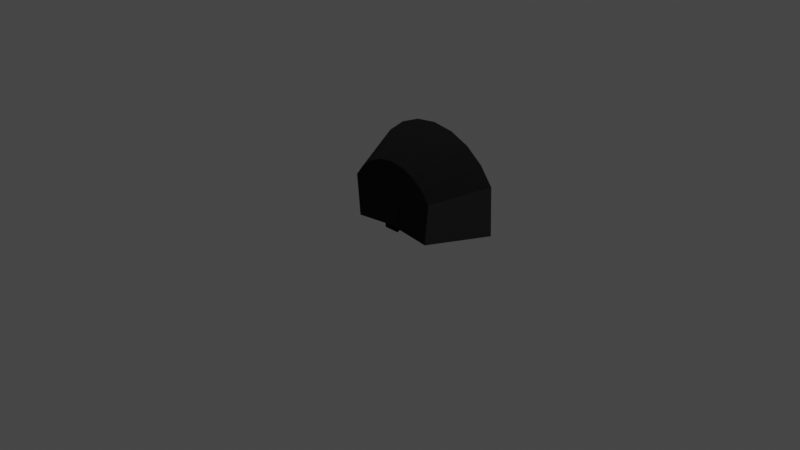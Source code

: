# Source: Mk2Pod.blend  (saved by Blender 3.1.7; exported with 4.5.12 LTS)
import bpy
from mathutils import Matrix  # noqa: F401  (used for matrix-valued properties, if any)

bpy.ops.wm.read_factory_settings(use_empty=True)
scene = bpy.context.scene
scene.name = 'Scene'

# ---- collections
col_collection = bpy.data.collections.new('Collection'); scene.collection.children.link(col_collection)

# ---- images (referenced by path relative to the original .blend; pixels are not part of the script)
import os
ASSET_DIR = os.environ.get("B2B_ASSET_DIR", "")  # directory of the original .blend (textures are referenced by path, not embedded)
HERE = os.path.dirname(os.path.abspath(__file__))  # packed textures are extracted next to this script under _unpacked/

def load_image(name, relpath, width, height, colorspace="sRGB"):
    """Load a texture the original file referenced (path relative to the .blend, or extracted next to this script)."""
    p = next((c for c in (os.path.join(HERE, relpath), os.path.join(ASSET_DIR, relpath)) if relpath and os.path.exists(c)), "")
    if p:
        img = bpy.data.images.load(p, check_existing=True)
        img.name = name
    else:  # same state as the original file: an image datablock whose file is absent (Cycles renders it pink)
        img = bpy.data.images.new(name, width, height)
        img.source = "FILE"
        img.filepath = "//" + (relpath or name)
    img.colorspace_settings.name = colorspace
    return img
img_outershell_base_color = load_image('Outershell_Base_Color', 'Outershell_Base_Color.dds', 1024, 1024, 'sRGB')
img_outershell_normal = load_image('Outershell_Normal', 'Outershell_Normal.dds', 1024, 1024, 'sRGB')
img_difuse_controlboard = load_image('DIfuse_controlboard', 'DIfuse_controlboard.dds', 1024, 1024, 'sRGB')
img_normal_controlbard = load_image('Normal_controlbard', 'Normal_controlbard.dds', 1024, 1024, 'sRGB')

# ---- materials (node trees are filled in below, after node groups)
mat_1001_outershell_base_color = bpy.data.materials.new('1001_outershell_Base_Color')
mat_1001_outershell_base_color.use_transparent_shadow = False
mat_1001_base_colorcontrolbard = bpy.data.materials.new('1001_Base_Colorcontrolbard')
mat_1001_base_colorcontrolbard.use_transparent_shadow = False

# ---- node groups
ng_color4 = bpy.data.node_groups.new('Color4', 'ShaderNodeTree')
_s = ng_color4.interface.new_socket(name='Color', in_out='OUTPUT', socket_type='NodeSocketColor')
_s = ng_color4.interface.new_socket(name='Alpha', in_out='OUTPUT', socket_type='NodeSocketFloat')
_s = ng_color4.interface.new_socket(name='Color', in_out='INPUT', socket_type='NodeSocketColor')
_s = ng_color4.interface.new_socket(name='Alpha', in_out='INPUT', socket_type='NodeSocketFloat')
_s.min_value = 1.0
_N = ng_color4.nodes; _L = ng_color4.links
n0 = _N.new('NodeGroupInput'); n0.name = 'Group Input'; n0.location = (-403, 18)
n1 = _N.new('NodeGroupOutput'); n1.name = 'Group Output'; n1.location = (154, 24)
_L.new(n0.outputs[1], n1.inputs[1])
_L.new(n0.outputs[0], n1.inputs[0])
n1.is_active_output = True
ng_maincolor = bpy.data.node_groups.new('MainColor', 'ShaderNodeTree')
_s = ng_maincolor.interface.new_socket(name='Color', in_out='OUTPUT', socket_type='NodeSocketColor')
_s = ng_maincolor.interface.new_socket(name='Alpha', in_out='OUTPUT', socket_type='NodeSocketFloat')
_s = ng_maincolor.interface.new_socket(name='VColor', in_out='INPUT', socket_type='NodeSocketColor')
_s = ng_maincolor.interface.new_socket(name='VAlpha', in_out='INPUT', socket_type='NodeSocketFloat')
_s.min_value = 1e+04
_s = ng_maincolor.interface.new_socket(name='CColor', in_out='INPUT', socket_type='NodeSocketColor')
_s = ng_maincolor.interface.new_socket(name='CAlpha', in_out='INPUT', socket_type='NodeSocketFloat')
_s.min_value = 1.0
_s = ng_maincolor.interface.new_socket(name='TColor', in_out='INPUT', socket_type='NodeSocketColor')
_s = ng_maincolor.interface.new_socket(name='TAlpha', in_out='INPUT', socket_type='NodeSocketFloat')
_s.min_value = 1.0
_N = ng_maincolor.nodes; _L = ng_maincolor.links
n0 = _N.new('NodeGroupInput'); n0.name = 'Group Input'; n0.location = (-284, 35)
n1 = _N.new('NodeGroupOutput'); n1.name = 'Group Output'; n1.location = (332, -19)
n2 = _N.new('ShaderNodeMix'); n2.name = 'VC*CC*TC'; n2.location = (127, -33)
n2.label = 'VC*CC*TC'
n2.hide = True
n2.data_type = 'RGBA'
n2.blend_type = 'MULTIPLY'
n2.inputs[0].default_value = 1.0
n3 = _N.new('ShaderNodeMix'); n3.name = 'VC*CC'; n3.location = (-44, 33)
n3.label = 'VC*CC'
n3.hide = True
n3.data_type = 'RGBA'
n3.blend_type = 'MULTIPLY'
n3.inputs[0].default_value = 1.0
n4 = _N.new('ShaderNodeMath'); n4.name = 'VA*CA'; n4.location = (-59, -19)
n4.label = 'VA*CA'
n4.hide = True
n4.operation = 'MULTIPLY'
n4.inputs[2].default_value = 0.0
n5 = _N.new('ShaderNodeMath'); n5.name = 'VA*CA*TA'; n5.location = (130, -79)
n5.label = 'VA*CA*TA'
n5.hide = True
n5.operation = 'MULTIPLY'
n5.inputs[2].default_value = 0.0
_L.new(n0.outputs[2], n3.inputs[7])
_L.new(n0.outputs[4], n2.inputs[7])
_L.new(n2.outputs[2], n1.inputs[0])
_L.new(n3.outputs[2], n2.inputs[6])
_L.new(n0.outputs[0], n3.inputs[6])
_L.new(n0.outputs[1], n4.inputs[0])
_L.new(n0.outputs[3], n4.inputs[1])
_L.new(n4.outputs[0], n5.inputs[0])
_L.new(n0.outputs[5], n5.inputs[1])
_L.new(n5.outputs[0], n1.inputs[1])
n1.is_active_output = True
ng_standardshader = bpy.data.node_groups.new('StandardShader', 'ShaderNodeTree')
_s = ng_standardshader.interface.new_socket(name='BSDF', in_out='OUTPUT', socket_type='NodeSocketShader')
_s = ng_standardshader.interface.new_socket(name='BaseColor', in_out='INPUT', socket_type='NodeSocketColor')
_s = ng_standardshader.interface.new_socket(name='Shininess', in_out='INPUT', socket_type='NodeSocketFloat')
_s.min_value = 1e+04
_s = ng_standardshader.interface.new_socket(name='Gloss', in_out='INPUT', socket_type='NodeSocketFloat')
_s.min_value = 1e+04
_s = ng_standardshader.interface.new_socket(name='Emission', in_out='INPUT', socket_type='NodeSocketColor')
_s = ng_standardshader.interface.new_socket(name='Emission Strength', in_out='INPUT', socket_type='NodeSocketFloat')
_s.min_value = 1e+06
_s = ng_standardshader.interface.new_socket(name='Alpha', in_out='INPUT', socket_type='NodeSocketFloat')
_s.min_value = 1.0
_s = ng_standardshader.interface.new_socket(name='NormalColor', in_out='INPUT', socket_type='NodeSocketColor')
_N = ng_standardshader.nodes; _L = ng_standardshader.links
n0 = _N.new('NodeGroupOutput'); n0.name = 'Group Output'; n0.location = (555, 248)
n1 = _N.new('NodeGroupInput'); n1.name = 'Group Input'; n1.location = (-444, 74)
n2 = _N.new('ShaderNodeNormalMap'); n2.name = 'Normal Map'; n2.location = (-96, -256)
n2.hide = True
n3 = _N.new('ShaderNodeMath'); n3.name = 'Roughness'; n3.location = (-4, -2)
n3.label = 'Roughness'
n3.hide = True
n3.operation = 'SQRT'
n3.inputs[2].default_value = 0.0
n4 = _N.new('ShaderNodeMath'); n4.name = 'SpecularConv'; n4.location = (-120, 39)
n4.label = 'SpecularConv'
n4.hide = True
n4.operation = 'SQRT'
n4.inputs[2].default_value = 0.0
n5 = _N.new('ShaderNodeMath'); n5.name = 'Gloss2Rough'; n5.location = (-176, -1)
n5.label = 'Gloss2Rough'
n5.hide = True
n5.operation = 'SUBTRACT'
n5.inputs[0].default_value = 1.0
n5.inputs[2].default_value = 0.0
n6 = _N.new('ShaderNodeBsdfPrincipled'); n6.name = 'Principled BSDF'; n6.location = (226, 256)
n6.distribution = 'GGX'
n6.subsurface_method = 'BURLEY'
n6.inputs[3].default_value = 1.45
_L.new(n6.outputs[0], n0.inputs[0])
_L.new(n4.outputs[0], n6.inputs[13])
_L.new(n1.outputs[3], n6.inputs[27])
_L.new(n3.outputs[0], n6.inputs[2])
_L.new(n1.outputs[0], n6.inputs[0])
_L.new(n1.outputs[1], n4.inputs[0])
_L.new(n1.outputs[6], n2.inputs[1])
_L.new(n5.outputs[0], n3.inputs[0])
_L.new(n1.outputs[2], n5.inputs[1])
_L.new(n2.outputs[0], n6.inputs[5])
_L.new(n1.outputs[5], n6.inputs[4])
_L.new(n1.outputs[4], n6.inputs[28])
n0.is_active_output = True
ng_dxtnormal = bpy.data.node_groups.new('dxtNormal', 'ShaderNodeTree')
_s = ng_dxtnormal.interface.new_socket(name='Color', in_out='OUTPUT', socket_type='NodeSocketColor')
_s = ng_dxtnormal.interface.new_socket(name='RGB', in_out='INPUT', socket_type='NodeSocketColor')
_s = ng_dxtnormal.interface.new_socket(name='Alpha', in_out='INPUT', socket_type='NodeSocketFloat')
_s.min_value = 1e+04
_N = ng_dxtnormal.nodes; _L = ng_dxtnormal.links
n0 = _N.new('NodeReroute'); n0.name = 'Reroute'; n0.location = (396, 44)
n0.width = 100
n0.socket_idname = 'NodeSocketFloat'
n1 = _N.new('NodeReroute'); n1.name = 'Reroute.002'; n1.location = (378, 56)
n1.width = 100
n1.socket_idname = 'NodeSocketFloat'
n2 = _N.new('NodeReroute'); n2.name = 'Reroute.001'; n2.location = (376, 13)
n2.width = 100
n2.socket_idname = 'NodeSocketFloat'
n3 = _N.new('NodeGroupInput'); n3.name = 'dxtNormalInput'; n3.location = (36, 79)
n3.label = 'dxtNormalInput'
n4 = _N.new('NodeGroupOutput'); n4.name = 'dxtNormalOutput'; n4.location = (1779, 73)
n4.label = 'dxtNormalOutput'
n5 = _N.new('ShaderNodeSeparateColor'); n5.name = 'dxtNormal.separateRGB'; n5.location = (215, 54)
n5.label = 'separateRGB'
n5.width = 125
n5.hide = True
n6 = _N.new('ShaderNodeVectorMath'); n6.name = 'mul2'; n6.location = (611, 34)
n6.label = '*2'
n6.hide = True
n6.operation = 'SCALE'
n6.inputs[3].default_value = 2.0
n7 = _N.new('ShaderNodeCombineXYZ'); n7.name = 'Combine XYZ'; n7.location = (446, 34)
n7.hide = True
n8 = _N.new('ShaderNodeVectorMath'); n8.name = 'xy_dot_xy'; n8.location = (941, 34)
n8.label = 'xy . xy'
n8.hide = True
n8.operation = 'DOT_PRODUCT'
n9 = _N.new('ShaderNodeMath'); n9.name = 'subXY'; n9.location = (1106, 34)
n9.label = 'Z^2'
n9.hide = True
n9.operation = 'SUBTRACT'
n9.use_clamp = True
n9.inputs[0].default_value = 1.0
n9.inputs[2].default_value = 0.0
n10 = _N.new('ShaderNodeMath'); n10.name = 'sqrtZ2'; n10.location = (1271, 34)
n10.label = 'Z = sqrt(1-X^2-Y^2)'
n10.hide = True
n10.operation = 'SQRT'
n10.inputs[2].default_value = 0.0
n11 = _N.new('ShaderNodeCombineColor'); n11.name = 'Combine RGB'; n11.location = (1593, 53)
n11.hide = True
n12 = _N.new('ShaderNodeMath'); n12.name = 'zToBlue'; n12.location = (1436, 34)
n12.label = 'Z to Blue'
n12.hide = True
n12.operation = 'MULTIPLY_ADD'
n13 = _N.new('ShaderNodeVectorMath'); n13.name = 'sub1'; n13.location = (776, 34)
n13.label = '-1'
n13.hide = True
n13.operation = 'SUBTRACT'
n13.inputs[1].default_value = (1.0, 1.0, 0.0)
_L.new(n3.outputs[0], n5.inputs[0])
_L.new(n5.outputs[1], n0.inputs[0])
_L.new(n3.outputs[1], n2.inputs[0])
_L.new(n2.outputs[0], n1.inputs[0])
_L.new(n1.outputs[0], n11.inputs[0])
_L.new(n11.outputs[0], n4.inputs[0])
_L.new(n7.outputs[0], n6.inputs[0])
_L.new(n6.outputs[0], n13.inputs[0])
_L.new(n9.outputs[0], n10.inputs[0])
_L.new(n10.outputs[0], n12.inputs[0])
_L.new(n12.outputs[0], n11.inputs[2])
_L.new(n0.outputs[0], n7.inputs[1])
_L.new(n2.outputs[0], n7.inputs[0])
_L.new(n0.outputs[0], n11.inputs[1])
_L.new(n13.outputs[0], n8.inputs[0])
_L.new(n13.outputs[0], n8.inputs[1])
_L.new(n8.outputs[1], n9.inputs[1])
n4.is_active_output = True

# ---- material node trees
mat_1001_outershell_base_color.use_nodes = True; mat_1001_outershell_base_color.node_tree.nodes.clear()
_N = mat_1001_outershell_base_color.node_tree.nodes; _L = mat_1001_outershell_base_color.node_tree.links
n0 = _N.new('ShaderNodeVertexColor'); n0.name = 'Vertex Color'; n0.location = (-88, -138)
n0.hide = True
n1 = _N.new('ShaderNodeTexImage'); n1.name = '_MainTex'; n1.location = (-200, -238)
n1.label = '_MainTex'
n1.hide = True
n1.image = img_outershell_base_color
n2 = _N.new('ShaderNodeTexImage'); n2.name = '_BumpMap'; n2.location = (-188, -311)
n2.label = '_BumpMap'
n2.hide = True
n2.image = img_outershell_normal
n3 = _N.new('ShaderNodeUVMap'); n3.name = 'UV Map'; n3.location = (-398, -256)
n4 = _N.new('ShaderNodeOutputMaterial'); n4.name = 'Material Output'; n4.location = (730, -26)
n5 = _N.new('ShaderNodeGroup'); n5.name = '_Color'; n5.location = (-87, -190)
n5.label = '_Color'
n5.hide = True
n5.node_tree = ng_color4
n5.inputs[0].default_value = (1.0, 1.0, 1.0, 1.0)
n5.inputs[1].default_value = 1.0
n6 = _N.new('ShaderNodeGroup'); n6.name = 'MainColor'; n6.location = (104, -41)
n6.node_tree = ng_maincolor
n7 = _N.new('ShaderNodeGroup'); n7.name = 'StandardShader'; n7.location = (489, -47)
n7.node_tree = ng_standardshader
n7.inputs[3].default_value = (0.0, 0.0, 0.0, 1.0)
n7.inputs[4].default_value = 1.0
n8 = _N.new('ShaderNodeValue'); n8.name = '_Shininess'; n8.location = (289, -30)
n8.label = '_Shininess'
n8.hide = True
n8.outputs[0].default_value = 0.4
n9 = _N.new('ShaderNodeGroup'); n9.name = 'dxtNormal'; n9.location = (104, -318)
n9.hide = True
n9.node_tree = ng_dxtnormal
n10 = _N.new('ShaderNodeValue'); n10.name = '_Opacity'; n10.location = (277, -211)
n10.label = '_Opacity'
n10.hide = True
n10.outputs[0].default_value = 1.0
_L.new(n2.outputs[0], n9.inputs[0])
_L.new(n2.outputs[1], n9.inputs[1])
_L.new(n5.outputs[0], n6.inputs[2])
_L.new(n5.outputs[1], n6.inputs[3])
_L.new(n6.outputs[0], n7.inputs[0])
_L.new(n6.outputs[1], n7.inputs[2])
_L.new(n3.outputs[0], n1.inputs[0])
_L.new(n1.outputs[0], n6.inputs[4])
_L.new(n1.outputs[1], n6.inputs[5])
_L.new(n7.outputs[0], n4.inputs[0])
_L.new(n3.outputs[0], n2.inputs[0])
_L.new(n0.outputs[0], n6.inputs[0])
_L.new(n0.outputs[1], n6.inputs[1])
_L.new(n8.outputs[0], n7.inputs[1])
_L.new(n9.outputs[0], n7.inputs[6])
_L.new(n10.outputs[0], n7.inputs[5])
n4.is_active_output = True
mat_1001_base_colorcontrolbard.use_nodes = True; mat_1001_base_colorcontrolbard.node_tree.nodes.clear()
_N = mat_1001_base_colorcontrolbard.node_tree.nodes; _L = mat_1001_base_colorcontrolbard.node_tree.links
n0 = _N.new('ShaderNodeVertexColor'); n0.name = 'Vertex Color'; n0.location = (-88, -138)
n0.hide = True
n1 = _N.new('ShaderNodeTexImage'); n1.name = '_MainTex'; n1.location = (-200, -238)
n1.label = '_MainTex'
n1.hide = True
n1.image = img_difuse_controlboard
n2 = _N.new('ShaderNodeTexImage'); n2.name = '_BumpMap'; n2.location = (-188, -311)
n2.label = '_BumpMap'
n2.hide = True
n2.image = img_normal_controlbard
n3 = _N.new('ShaderNodeUVMap'); n3.name = 'UV Map'; n3.location = (-398, -256)
n4 = _N.new('ShaderNodeOutputMaterial'); n4.name = 'Material Output'; n4.location = (730, -26)
n5 = _N.new('ShaderNodeGroup'); n5.name = '_Color'; n5.location = (-87, -190)
n5.label = '_Color'
n5.hide = True
n5.node_tree = ng_color4
n5.inputs[0].default_value = (1.0, 1.0, 1.0, 1.0)
n5.inputs[1].default_value = 1.0
n6 = _N.new('ShaderNodeGroup'); n6.name = 'MainColor'; n6.location = (104, -41)
n6.node_tree = ng_maincolor
n7 = _N.new('ShaderNodeGroup'); n7.name = 'StandardShader'; n7.location = (489, -47)
n7.node_tree = ng_standardshader
n7.inputs[3].default_value = (0.0, 0.0, 0.0, 1.0)
n7.inputs[4].default_value = 1.0
n8 = _N.new('ShaderNodeValue'); n8.name = '_Shininess'; n8.location = (289, -30)
n8.label = '_Shininess'
n8.hide = True
n8.outputs[0].default_value = 0.4
n9 = _N.new('ShaderNodeGroup'); n9.name = 'dxtNormal'; n9.location = (104, -318)
n9.hide = True
n9.node_tree = ng_dxtnormal
n10 = _N.new('ShaderNodeValue'); n10.name = '_Opacity'; n10.location = (277, -211)
n10.label = '_Opacity'
n10.hide = True
n10.outputs[0].default_value = 1.0
_L.new(n2.outputs[0], n9.inputs[0])
_L.new(n2.outputs[1], n9.inputs[1])
_L.new(n5.outputs[0], n6.inputs[2])
_L.new(n5.outputs[1], n6.inputs[3])
_L.new(n6.outputs[0], n7.inputs[0])
_L.new(n6.outputs[1], n7.inputs[2])
_L.new(n3.outputs[0], n1.inputs[0])
_L.new(n1.outputs[0], n6.inputs[4])
_L.new(n1.outputs[1], n6.inputs[5])
_L.new(n7.outputs[0], n4.inputs[0])
_L.new(n3.outputs[0], n2.inputs[0])
_L.new(n0.outputs[0], n6.inputs[0])
_L.new(n0.outputs[1], n6.inputs[1])
_L.new(n8.outputs[0], n7.inputs[1])
_L.new(n9.outputs[0], n7.inputs[6])
_L.new(n10.outputs[0], n7.inputs[5])
n4.is_active_output = True

# ---- world
world_world = bpy.data.worlds.new('World'); scene.world = world_world
world_world.use_nodes = True; world_world.node_tree.nodes.clear()
_N = world_world.node_tree.nodes; _L = world_world.node_tree.links
n0 = _N.new('ShaderNodeOutputWorld'); n0.name = 'World Output'; n0.location = (300, 300)
n1 = _N.new('ShaderNodeBackground'); n1.name = 'Background'; n1.location = (10, 300)
n1.inputs[0].default_value = (0.05088, 0.05088, 0.05088, 1.0)
_L.new(n1.outputs[0], n0.inputs[0])
n0.is_active_output = True
world_world.color = (0.05088, 0.05088, 0.05088)
world_world.use_sun_shadow = False
world_world.sun_shadow_jitter_overblur = 0.0

# ---- cameras
cam_camera = bpy.data.cameras.new('Camera')
cam_camera.clip_end = 100.0
cam_camera.ortho_scale = 7.314

# ---- lights
light_light = bpy.data.lights.new('Light', 'POINT')
light_light.transmission_factor = 0.0
light_light.energy = 1000.0
light_light.shadow_soft_size = 0.1
light_light.shadow_maximum_resolution = 0.006
light_light.use_absolute_resolution = True

# ---- meshes
me_shell = bpy.data.meshes.new('shell')
me_shell.from_pydata([(-0.758, 0.7989, 0.1109), (-0.796, 0.7344, -0.4594), (0.003557, 0.838, 0.02924), (-0.5971, 0.8376, -0.3363), (-0.3449, 0.8376, -0.5967), (-0.2381, 0.7344, -0.8874), (-0.4597, 0.7344, -0.7957), (-0.65, 0.7344, -0.6497), (0.7575, 0.7979, 0.1109), (0.796, 0.7344, -0.4594), (0.5971, 0.8376, -0.3363), (0.4597, 0.7344, -0.7957), (0.3449, 0.8376, -0.5967), (0.2381, 0.7344, -0.8874), (0.0, 0.8376, -0.6891), (0.0, 0.7344, -0.9187), (0.65, 0.7344, -0.6497), (0.5008, 0.81, -0.003207), (0.4909, 0.81, 0.09105), (0.5008, 0.6715, -0.003207), (0.4909, 0.6715, 0.09105), (0.6898, 0.81, 0.01665), (0.6799, 0.81, 0.1109), (0.6898, 0.6715, 0.01665), (0.6799, 0.6715, 0.1109), (0.04676, 0.2851, -0.08275), (0.03894, 0.2851, 0.07978), (-0.03894, 0.2851, 0.07978), (-0.04676, 0.2851, -0.08275), (0.08682, 0.1437, 0.08682), (0.121, 0.1437, -0.1759), (-0.08682, 0.1437, 0.08682), (-0.121, 0.1437, -0.1759), (-0.4906, 0.6715, 0.09105), (-0.5005, 0.6715, -0.003207), (-0.4906, 0.81, 0.09105), (-0.5005, 0.81, -0.003207), (-0.6795, 0.6715, 0.1109), (-0.6894, 0.6715, 0.01665), (-0.6795, 0.81, 0.1109), (-0.6894, 0.81, 0.01665), (-0.4762, 0.1466, 0.08843), (-0.5191, 0.1466, -0.3615), (0.002295, 0.1466, 0.03741), (-0.1552, 0.1466, -0.6407), (-0.2998, 0.1466, -0.5808), (-0.4239, 0.1466, -0.4856), (0.4764, 0.1466, 0.08843), (0.5193, 0.1466, -0.3615), (0.3, 0.1466, -0.5808), (0.1554, 0.1466, -0.6407), (9.76e-05, 0.1466, -0.6611), (0.4241, 0.1466, -0.4856)], [], [(3, 1, 7), (4, 3, 7, 6), (4, 6, 5), (14, 4, 5, 15), (4, 2, 3), (3, 2, 0), (14, 2, 4), (9, 8, 10), (1, 3, 0), (9, 10, 16), (10, 12, 11, 16), (11, 12, 13), (13, 12, 14, 15), (2, 12, 10), (2, 10, 8), (2, 14, 12), (22, 18, 20, 24), (20, 19, 23, 24), (17, 21, 23, 19), (22, 21, 17, 18), (24, 23, 21, 22), (18, 17, 19, 20), (30, 25, 26, 29), (25, 28, 27, 26), (29, 26, 27, 31), (32, 28, 25, 30), (31, 27, 28, 32), (43, 47, 48, 52, 49, 50, 51, 44, 45, 46, 42, 41), (33, 34, 36, 35), (35, 36, 40, 39), (39, 40, 38, 37), (37, 38, 34, 33), (35, 39, 37, 33), (40, 36, 34, 38), (13, 15, 51, 50), (7, 1, 42, 46), (11, 13, 50, 49), (8, 47, 43, 2), (9, 48, 47, 8), (15, 5, 44, 51), (0, 2, 43, 41), (5, 6, 45, 44), (9, 16, 52, 48), (6, 7, 46, 45), (1, 0, 41, 42), (16, 11, 49, 52)])
me_shell.polygons.foreach_set('material_index', [0, 0, 0, 0, 0, 0, 0, 0, 0, 0, 0, 0, 0, 0, 0, 0, 1, 1, 1, 1, 1, 1, 1, 1, 1, 1, 1, 0, 1, 1, 1, 1, 1, 1, 0, 0, 0, 0, 0, 0, 0, 0, 0, 0, 0, 0])
_uv = me_shell.uv_layers.new(name='UVMap')
_uv.uv.foreach_set('vector', [0.1939, 0.8125, 0.2602, 0.8563, 0.2124, 0.9149, 0.1138, 0.8906, 0.1939, 0.8125, 0.2124, 0.9149, 0.151, 0.9594, 0.1138, 0.8906, 0.151, 0.9594, 0.08032, 0.9865, 0.006744, 0.9164, 0.1138, 0.8906, 0.08032, 0.9865, 0.004943, 0.9946, 0.1138, 0.8906, 0.01168, 0.702, 0.1939, 0.8125, 0.1939, 0.8125, 0.01168, 0.702, 0.226, 0.7096, 0.006744, 0.9164, 0.01168, 0.702, 0.1138, 0.8906, 0.0, 0.0, 0.0, 0.0, 0.1939, 0.8125, 0.0, 0.0, 0.1939, 0.8125, 0.0, 0.0, 0.2602, 0.8563, 0.1939, 0.8125, 0.2124, 0.9149, 0.1939, 0.8125, 0.1138, 0.8906, 0.151, 0.9594, 0.2124, 0.9149, 0.151, 0.9594, 0.1138, 0.8906, 0.08032, 0.9865, 0.08032, 0.9865, 0.1138, 0.8906, 0.006744, 0.9164, 0.004943, 0.9946, 0.01168, 0.702, 0.1138, 0.8906, 0.1939, 0.8125, 0.01168, 0.702, 0.1939, 0.8125, 0.226, 0.7096, 0.01168, 0.702, 0.006744, 0.9164, 0.1138, 0.8906, 0.125, 0.5, 0.375, 0.5, 0.375, 0.75, 0.125, 0.75, 0.375, 0.75, 0.5933, 0.75, 0.5933, 1.0, 0.375, 1.0, 0.5933, 0.5, 0.875, 0.5, 0.875, 0.75, 0.5933, 0.75, 0.375, 0.25, 0.5933, 0.25, 0.5933, 0.5, 0.375, 0.5, 0.375, 0.0, 0.5933, 0.0, 0.5933, 0.25, 0.375, 0.25, 0.375, 0.5, 0.5933, 0.5, 0.5933, 0.75, 0.375, 0.75, 0.375, 1.0, 0.375, 1.0, 0.625, 1.0, 0.625, 1.0, 0.375, 0.5, 0.375, 0.75, 0.625, 0.75, 0.625, 0.5, 0.375, 0.25, 0.375, 0.25, 0.625, 0.25, 0.625, 0.25, 0.375, 0.75, 0.375, 0.75, 0.375, 0.5, 0.375, 0.5, 0.375, 0.5, 0.375, 0.5, 0.125, 0.5, 0.125, 0.5, 0.0, 0.0, 0.0, 0.0, 0.0, 0.0, 0.2124, 0.9149, 0.151, 0.9594, 0.08032, 0.9865, 0.004943, 0.9946, 0.08032, 0.9865, 0.151, 0.9594, 0.2124, 0.9149, 0.2602, 0.8563, 0.0, 0.0, 0.375, 0.0, 0.5933, 0.0, 0.5933, 0.25, 0.375, 0.25, 0.375, 0.25, 0.5933, 0.25, 0.5933, 0.5, 0.375, 0.5, 0.375, 0.5, 0.5933, 0.5, 0.5933, 0.75, 0.375, 0.75, 0.375, 0.75, 0.5933, 0.75, 0.5933, 1.0, 0.375, 1.0, 0.125, 0.5, 0.375, 0.5, 0.375, 0.75, 0.125, 0.75, 0.5933, 0.5, 0.875, 0.5, 0.875, 0.75, 0.5933, 0.75, 0.08032, 0.9865, 0.004943, 0.9946, 0.004943, 0.9946, 0.08032, 0.9865, 0.2124, 0.9149, 0.2602, 0.8563, 0.2602, 0.8563, 0.2124, 0.9149, 0.151, 0.9594, 0.08032, 0.9865, 0.08032, 0.9865, 0.151, 0.9594, 0.0, 0.0, 0.0, 0.0, 0.0, 0.0, 0.0, 0.0, 0.0, 0.0, 0.0, 0.0, 0.0, 0.0, 0.0, 0.0, 0.004943, 0.9946, 0.08032, 0.9865, 0.08032, 0.9865, 0.004943, 0.9946, 0.0, 0.0, 0.0, 0.0, 0.0, 0.0, 0.0, 0.0, 0.08032, 0.9865, 0.151, 0.9594, 0.151, 0.9594, 0.08032, 0.9865, 0.2602, 0.8563, 0.2124, 0.9149, 0.2124, 0.9149, 0.2602, 0.8563, 0.151, 0.9594, 0.2124, 0.9149, 0.2124, 0.9149, 0.151, 0.9594, 0.0, 0.0, 0.0, 0.0, 0.0, 0.0, 0.0, 0.0, 0.2124, 0.9149, 0.151, 0.9594, 0.151, 0.9594, 0.2124, 0.9149])
_uv.active_render = True
_uv = me_shell.uv_layers.new(name='UVMap2')
_uv.uv.foreach_set('vector', [0.0, 0.0, 0.0, 0.0, 0.0, 0.0, 0.0, 0.0, 0.0, 0.0, 0.0, 0.0, 0.0, 0.0, 0.0, 0.0, 0.0, 0.0, 0.0, 0.0, 0.0, 0.0, 0.0, 0.0, 0.0, 0.0, 0.0, 0.0, 0.0, 0.0, 0.0, 0.0, 0.0, 0.0, 0.0, 0.0, 0.0, 0.0, 0.0, 0.0, 0.0, 0.0, 0.0, 0.0, 0.0, 0.0, 0.0, 0.0, 0.0, 0.0, 0.0, 0.0, 0.0, 0.0, 0.0, 0.0, 0.0, 0.0, 0.0, 0.0, 0.0, 0.0, 0.0, 0.0, 0.0, 0.0, 0.0, 0.0, 0.0, 0.0, 0.0, 0.0, 0.0, 0.0, 0.0, 0.0, 0.0, 0.0, 0.0, 0.0, 0.0, 0.0, 0.0, 0.0, 0.0, 0.0, 0.0, 0.0, 0.0, 0.0, 0.0, 0.0, 0.0, 0.0, 0.0, 0.0, 0.0, 0.0, 0.0, 0.0, 0.0, 0.0, 0.0, 0.0, 0.0, 0.0, 0.0, 0.0, 0.0, 0.0, 0.0, 0.0, 0.0, 0.0, 0.0, 0.0, 0.0, 0.0, 0.0, 0.0, 0.0, 0.0, 0.0, 0.0, 0.0, 0.0, 0.0, 0.0, 0.0, 0.0, 0.0, 0.0, 0.0, 0.0, 0.0, 0.0, 0.0, 0.0, 0.0, 0.0, 0.0, 0.0, 0.0, 0.0, 0.0, 0.0, 0.0, 0.0, 0.0, 0.0, 0.0, 0.0, 0.0, 0.0, 0.0, 0.0, 0.0, 0.0, 0.0, 0.0, 0.0, 0.0, 0.0, 0.0, 0.0, 0.0, 0.0, 0.0, 0.0, 0.0, 0.0, 0.0, 0.0, 0.0, 0.0, 0.0, 0.0, 0.0, 0.0, 0.0, 0.0, 0.0, 0.0, 0.0, 0.0, 0.0, 0.0, 0.0, 0.0, 0.0, 0.0, 0.0, 0.0, 0.0, 0.0, 0.0, 0.0, 0.0, 0.0, 0.0, 0.0, 0.0, 0.0, 0.0, 0.0, 0.0, 0.0, 0.0, 0.0, 0.0, 0.0, 0.0, 0.0, 0.0, 0.0, 0.0, 0.0, 0.0, 0.0, 0.0, 0.0, 0.0, 0.0, 0.0, 0.0, 0.0, 0.0, 0.0, 0.0, 0.0, 0.0, 0.0, 0.0, 0.0, 0.0, 0.0, 0.0, 0.0, 0.0, 0.0, 0.0, 0.0, 0.0, 0.0, 0.0, 0.0, 0.0, 0.0, 0.0, 0.0, 0.0, 0.0, 0.0, 0.0, 0.0, 0.0, 0.0, 0.0, 0.0, 0.0, 0.0, 0.0, 0.0, 0.0, 0.0, 0.0, 0.0, 0.0, 0.0, 0.0, 0.0, 0.0, 0.0, 0.0, 0.0, 0.0, 0.0, 0.0, 0.0, 0.0, 0.0, 0.0, 0.0, 0.0, 0.0, 0.0, 0.0, 0.0, 0.0, 0.0, 0.0, 0.0, 0.0, 0.0, 0.0, 0.0, 0.0, 0.0, 0.0, 0.0, 0.0, 0.0, 0.0, 0.0, 0.0, 0.0, 0.0, 0.0, 0.0, 0.0, 0.0, 0.0, 0.0, 0.0, 0.0, 0.0, 0.0, 0.0, 0.0, 0.0, 0.0, 0.0, 0.0, 0.0, 0.0, 0.0, 0.0, 0.0, 0.0, 0.0, 0.0, 0.0, 0.0, 0.0, 0.0, 0.0, 0.0, 0.0, 0.0, 0.0, 0.0, 0.0, 0.0, 0.0, 0.0, 0.0, 0.0, 0.0, 0.0, 0.0, 0.0, 0.0, 0.0, 0.0, 0.0, 0.0, 0.0, 0.0, 0.0, 0.0])
me_shell.materials.append(mat_1001_outershell_base_color)
me_shell.materials.append(mat_1001_base_colorcontrolbard)
me_shell.use_remesh_fix_poles = True
me_shell.use_remesh_preserve_attributes = False
me_shell.update()
me_shell.normals_split_custom_set([tuple(v) for v in zip(*[iter([0.1217, -0.9902, 0.06849, 0.3539, -0.9134, 0.2012, 0.2904, -0.9131, 0.2861, 0.06999, -0.9902, 0.1207, 0.1214, -0.9902, 0.06865, 0.2901, -0.9132, 0.2863, 0.2051, -0.9122, 0.3546, 0.0696, -0.9902, 0.121, 0.2047, -0.9122, 0.355, 0.1062, -0.9122, 0.3958, 0.0002874, -0.9901, 0.1403, 0.06925, -0.9902, 0.121, 0.1059, -0.9122, 0.3958, 0.0002826, -0.9122, 0.4097, 0.06907, -0.9904, 0.1195, 0.0003733, -1.0, 0.0003634, 0.1205, -0.9904, 0.06754, 0.1204, -0.9904, 0.0678, 0.0001808, -1.0, 5.437e-05, 0.1324, -0.9912, 4.259e-05, 0.0008172, -0.9903, 0.1389, 0.0001331, -1.0, 0.0004972, 0.06901, -0.9904, 0.1195, -0.4239, -0.9029, 0.07183, -0.4239, -0.9029, 0.07183, -0.2947, -0.9429, 0.1555, 0.4228, -0.9032, 0.07391, 0.2949, -0.9422, 0.1588, 0.4228, -0.9032, 0.07391, -0.3539, -0.9134, 0.2012, -0.1217, -0.9902, 0.0685, -0.2905, -0.913, 0.2862, -0.1214, -0.9902, 0.06867, -0.07001, -0.9902, 0.1206, -0.2051, -0.9122, 0.3546, -0.2901, -0.9132, 0.2863, -0.2047, -0.9122, 0.355, -0.06959, -0.9902, 0.121, -0.1062, -0.9122, 0.3958, -0.1059, -0.9122, 0.3958, -0.06925, -0.9902, 0.121, -0.0002701, -0.9901, 0.1403, -0.0002812, -0.9122, 0.4097, 0.000106, -1.0, -0.0001007, -0.06899, -0.9904, 0.1195, -0.1204, -0.9904, 0.06779, -1.574e-05, -1.0, -3.248e-05, -0.1205, -0.9904, 0.06757, -0.1324, -0.9912, 1.025e-05, -0.0001335, -1.0, 0.0004987, 9.883e-06, -0.9903, 0.1389, -0.06906, -0.9904, 0.1195, -0.1045, 0.0, 0.9945, -0.1045, 0.0, 0.9945, -0.1045, 0.0, 0.9945, -0.1045, 0.0, 0.9945, 0.0, -1.0, 1.81e-07, 0.0, -1.0, 1.81e-07, 0.0, -1.0, 1.81e-07, 0.0, -1.0, 1.81e-07, 0.1045, 0.0, -0.9945, 0.1045, 0.0, -0.9945, 0.1045, 0.0, -0.9945, 0.1045, 0.0, -0.9945, 0.0, 1.0, 5.172e-08, 0.0, 1.0, 5.172e-08, 0.0, 1.0, 5.172e-08, 0.0, 1.0, 5.172e-08, 0.9945, 0.0, 0.1045, 0.9945, 0.0, 0.1045, 0.9945, 0.0, 0.1045, 0.9945, 0.0, 0.1045, -0.9945, 0.0, -0.1045, -0.9945, 0.0, -0.1045, -0.9945, 0.0, -0.1045, -0.9945, 0.0, -0.1045, 0.924, 0.3713, 0.0912, 0.924, 0.3713, 0.0912, 0.924, 0.3713, 0.0912, 0.924, 0.3713, 0.0912, 0.0, 1.0, -1.337e-07, 0.0, 1.0, -1.337e-07, 0.0, 1.0, -1.337e-07, 0.0, 1.0, -1.337e-07, 0.0, 0.04976, 0.9988, 0.0, 0.04976, 0.9988, 0.0, 0.04976, 0.9988, 0.0, 0.04976, 0.9988, 0.0, 0.5504, -0.8349, 0.0, 0.5504, -0.8349, 0.0, 0.5504, -0.8349, 0.0, 0.5504, -0.8349, -0.924, 0.3713, 0.0912, -0.924, 0.3713, 0.0912, -0.924, 0.3713, 0.0912, -0.924, 0.3713, 0.0912, 0.0, 1.0, -1.455e-09, 0.0, 1.0, -1.455e-09, 0.0, 1.0, -1.455e-09, -0.03984, 0.9987, -0.03057, -0.08778, 0.9961, 0.008987, -0.05263, 0.9986, -0.01099, -0.07045, 0.9965, 0.04598, -0.005722, 0.9995, 0.02984, -0.04517, 0.9986, 0.02898, 0.01122, 0.9996, 0.02762, 0.004069, 0.9984, 0.05567, 0.0, 1.0, -1.455e-09, 0.9945, 0.0, -0.1045, 0.9945, 0.0, -0.1045, 0.9945, 0.0, -0.1045, 0.9945, 0.0, -0.1045, 0.0, 1.0, -5.172e-08, 0.0, 1.0, -5.172e-08, 0.0, 1.0, -5.172e-08, 0.0, 1.0, -5.172e-08, -0.9945, 0.0, 0.1045, -0.9945, 0.0, 0.1045, -0.9945, 0.0, 0.1045, -0.9945, 0.0, 0.1045, 0.0, -1.0, -1.81e-07, 0.0, -1.0, -1.81e-07, 0.0, -1.0, -1.81e-07, 0.0, -1.0, -1.81e-07, 0.1045, 0.0, 0.9945, 0.1045, 0.0, 0.9945, 0.1045, 0.0, 0.9945, 0.1045, 0.0, 0.9945, -0.1045, 0.0, -0.9945, -0.1045, 0.0, -0.9945, -0.1045, 0.0, -0.9945, -0.1045, 0.0, -0.9945, -0.1376, 0.3752, 0.9167, -0.09959, 0.3232, 0.9411, -0.03726, 0.4164, 0.9084, -0.1441, 0.4133, 0.8991, 0.7333, 0.3832, 0.5616, 0.7381, 0.3784, 0.5586, 0.7499, 0.4271, 0.5051, 0.6852, 0.4284, 0.5891, -0.357, 0.3544, 0.8643, -0.3616, 0.3544, 0.8623, -0.301, 0.3984, 0.8664, -0.3998, 0.3979, 0.8258, 0.107, -0.01194, -0.9942, 0.107, -0.01194, -0.9942, 0.107, -0.01194, -0.9942, 0.107, -0.01194, -0.9942, -0.9097, 0.4036, -0.09768, -0.9097, 0.4036, -0.09768, -0.9097, 0.4036, -0.09768, -0.9097, 0.4036, -0.09768, 0.0996, 0.3232, 0.9411, 0.1376, 0.3752, 0.9167, 0.1441, 0.4133, 0.8991, 0.03726, 0.4164, 0.9084, -0.106, -0.01155, -0.9943, -0.106, -0.01155, -0.9943, -0.106, -0.01155, -0.9943, -0.106, -0.01155, -0.9943, 0.3616, 0.3545, 0.8623, 0.357, 0.3545, 0.8642, 0.3997, 0.398, 0.8257, 0.301, 0.3985, 0.8664, -0.7382, 0.3782, 0.5586, -0.7332, 0.383, 0.5619, -0.6852, 0.4284, 0.5891, -0.75, 0.427, 0.5052, 0.5543, 0.3357, 0.7616, 0.574, 0.3928, 0.7185, 0.5688, 0.43, 0.7011, 0.4784, 0.4345, 0.7631, 0.9096, 0.4039, -0.09767, 0.9096, 0.4039, -0.09767, 0.9096, 0.4039, -0.09767, 0.9096, 0.4039, -0.09767, -0.574, 0.3926, 0.7186, -0.5543, 0.3356, 0.7617, -0.4784, 0.4343, 0.7632, -0.5688, 0.4299, 0.7012])] * 3)])

# ---- objects
ob_light = bpy.data.objects.new('Light', light_light)
ob_camera = bpy.data.objects.new('Camera', cam_camera)
ob_mk2pod = bpy.data.objects.new('mk2Pod', None)
ob_shellcollider = bpy.data.objects.new('shellCollider', me_shell)

# ---- transforms, parenting, visibility, modifiers, constraints
ob_light.location = (4.076, 1.005, 5.904)
ob_light.rotation_euler = (0.6503, 0.05522, 1.866)
ob_light.lock_rotations_4d = False
ob_light.empty_display_type = 'ARROWS'
ob_light.color = (0.0, 0.0, 0.0, 0.0)
ob_light.lineart.crease_threshold = 0.0
ob_camera.location = (7.359, -6.926, 4.958)
ob_camera.rotation_euler = (1.109, 0.0, 0.8149)
ob_camera.lock_rotations_4d = False
ob_camera.empty_display_type = 'ARROWS'
ob_camera.color = (0.0, 0.0, 0.0, 0.0)
ob_camera.display_type = 'WIRE'
ob_camera.lineart.crease_threshold = 0.0
ob_mk2pod.location = (0.0, 0.0, 0.0)
ob_mk2pod.rotation_mode = 'QUATERNION'
ob_mk2pod.rotation_quaternion = (1.0, 0.0, 0.0, 0.0)
ob_shellcollider.parent = ob_mk2pod
ob_shellcollider.location = (-7.629e-08, -0.25, 0.0)
ob_shellcollider.rotation_mode = 'QUATERNION'
ob_shellcollider.rotation_quaternion = (0.0, 0.0, 1.0, 0.0)

# ---- collection membership
col_collection.objects.link(ob_light)
col_collection.objects.link(ob_camera)
col_collection.objects.link(ob_mk2pod)
col_collection.objects.link(ob_shellcollider)

# ---- scene / render settings (as saved in the file)
scene.camera = ob_camera
scene.frame_start = 1; scene.frame_end = 250; scene.frame_set(1)
scene.render.engine = 'BLENDER_EEVEE_NEXT'
scene.cycles.sampling_pattern = 'TABULATED_SOBOL'
scene.cycles.use_light_tree = False
scene.view_settings.view_transform = 'Filmic'
bpy.context.view_layer.update()
